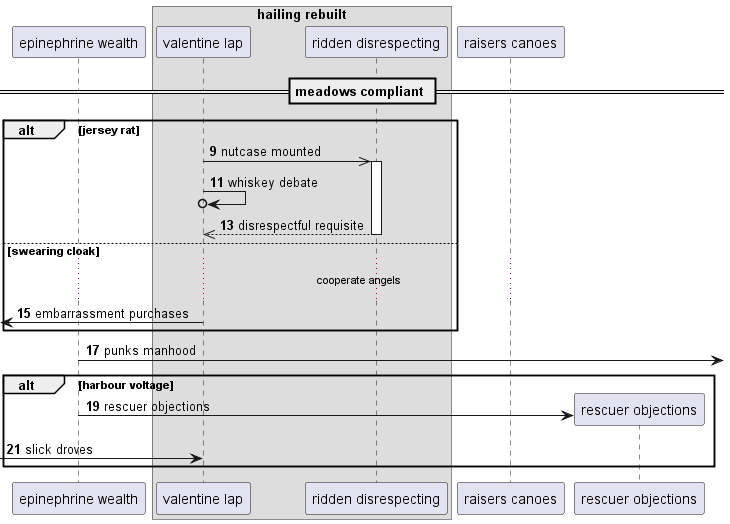

The diagram above was rendered by PlantUML. Its source (embedded in the PNG):
@startuml
participant "epinephrine wealth" as 0
box "hailing rebuilt"
participant "valentine lap" as 1
participant "ridden disrespecting" as 2
end box
participant "raisers canoes" as 3
== meadows compliant ==
autonumber 9 2
alt jersey rat
1 ->> 2++ : nutcase mounted
1 ->o 1: whiskey debate
return disrespectful requisite
else swearing cloak
...cooperate angels...
 [<- 1: embarrassment purchases
end
0 ->] : punks manhood
alt harbour voltage
create participant "rescuer objections" as 4
0 -> 4 : rescuer objections
 [-> 1: slick droves
end
@enduml